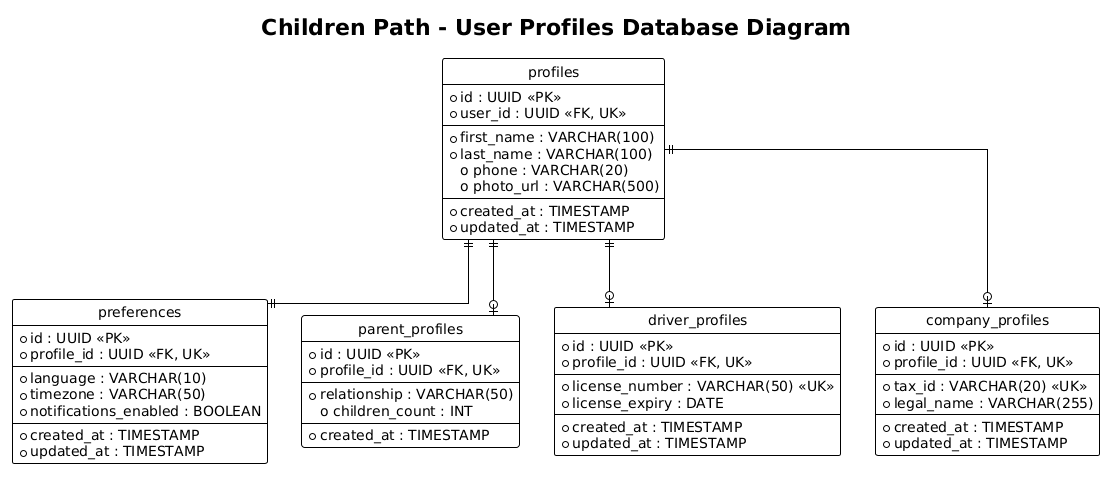

The diagram above was rendered by PlantUML. Its source (embedded in the PNG):
@startuml
title Children Path - User Profiles Database Diagram
!theme plain
hide circle
skinparam linetype ortho

entity "profiles" as profiles {
  * id : UUID <<PK>>
  * user_id : UUID <<FK, UK>>
  --
  * first_name : VARCHAR(100)
  * last_name : VARCHAR(100)
  o phone : VARCHAR(20)
  o photo_url : VARCHAR(500)
  --
  * created_at : TIMESTAMP
  * updated_at : TIMESTAMP
}

entity "preferences" as preferences {
  * id : UUID <<PK>>
  * profile_id : UUID <<FK, UK>>
  --
  * language : VARCHAR(10)
  * timezone : VARCHAR(50)
  * notifications_enabled : BOOLEAN
  --
  * created_at : TIMESTAMP
  * updated_at : TIMESTAMP
}

entity "parent_profiles" as parent_profiles {
  * id : UUID <<PK>>
  * profile_id : UUID <<FK, UK>>
  --
  * relationship : VARCHAR(50)
  o children_count : INT
  --
  * created_at : TIMESTAMP
}

entity "driver_profiles" as driver_profiles {
  * id : UUID <<PK>>
  * profile_id : UUID <<FK, UK>>
  --
  * license_number : VARCHAR(50) <<UK>>
  * license_expiry : DATE
  --
  * created_at : TIMESTAMP
  * updated_at : TIMESTAMP
}

entity "company_profiles" as company_profiles {
  * id : UUID <<PK>>
  * profile_id : UUID <<FK, UK>>
  --
  * tax_id : VARCHAR(20) <<UK>>
  * legal_name : VARCHAR(255)
  --
  * created_at : TIMESTAMP
  * updated_at : TIMESTAMP
}

' Relaciones (Crow's Foot)
profiles ||--|| preferences
profiles ||--o| parent_profiles
profiles ||--o| driver_profiles
profiles ||--o| company_profiles
@enduml